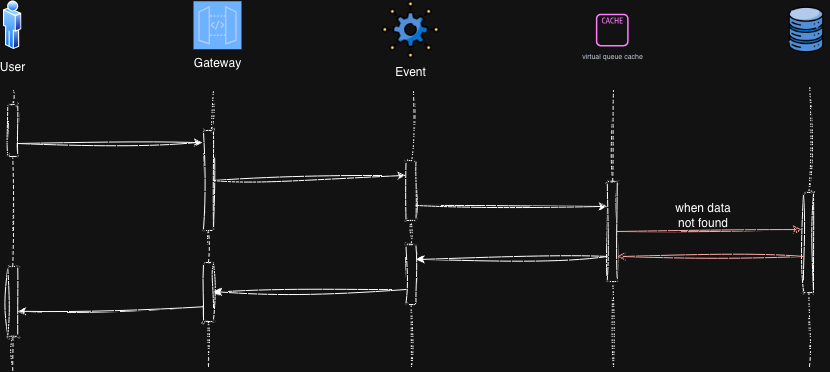

The diagram above was exported from draw.io. Its source (the exported page's mxGraphModel, read from the mxfile embedded in the PNG):
<mxGraphModel dx="934" dy="610" grid="1" gridSize="10" guides="1" tooltips="1" connect="1" arrows="1" fold="1" page="1" pageScale="1" pageWidth="827" pageHeight="1169" math="0" shadow="0">
  <root>
    <mxCell id="0" />
    <mxCell id="1" parent="0" />
    <mxCell id="-SRRA3F8cGZI9mzC7d2Z-1" edge="1" parent="1" source="-SRRA3F8cGZI9mzC7d2Z-32" style="endArrow=none;dashed=1;html=1;rounded=0;sketch=1;curveFitting=1;jiggle=2;" value="">
      <mxGeometry height="50" relative="1" width="50" as="geometry">
        <mxPoint x="740" y="784" as="sourcePoint" />
        <mxPoint x="740" y="404" as="targetPoint" />
      </mxGeometry>
    </mxCell>
    <mxCell id="-SRRA3F8cGZI9mzC7d2Z-2" parent="1" style="image;aspect=fixed;perimeter=ellipsePerimeter;html=1;align=center;shadow=0;dashed=0;spacingTop=3;image=img/lib/active_directory/user.svg;sketch=1;curveFitting=1;jiggle=2;" value="User" vertex="1">
      <mxGeometry height="50" width="18.5" x="130" y="313.75" as="geometry" />
    </mxCell>
    <mxCell id="-SRRA3F8cGZI9mzC7d2Z-3" parent="1" style="points=[[0,0,0],[0.25,0,0],[0.5,0,0],[0.75,0,0],[1,0,0],[0,1,0],[0.25,1,0],[0.5,1,0],[0.75,1,0],[1,1,0],[0,0.25,0],[0,0.5,0],[0,0.75,0],[1,0.25,0],[1,0.5,0],[1,0.75,0]];outlineConnect=0;fontColor=light-dark(#FFFFFF,#FFFFFF);fillColor=#0050ef;strokeColor=#001DBC;dashed=0;verticalLabelPosition=bottom;verticalAlign=top;align=center;html=1;fontSize=12;fontStyle=0;aspect=fixed;shape=mxgraph.aws4.resourceIcon;resIcon=mxgraph.aws4.api_gateway;" value="Gateway" vertex="1">
      <mxGeometry height="48" width="48" x="320" y="314.75" as="geometry" />
    </mxCell>
    <mxCell id="-SRRA3F8cGZI9mzC7d2Z-4" edge="1" parent="1" source="-SRRA3F8cGZI9mzC7d2Z-21" style="endArrow=none;dashed=1;html=1;rounded=0;sketch=1;curveFitting=1;jiggle=2;" value="">
      <mxGeometry height="50" relative="1" width="50" as="geometry">
        <mxPoint x="140" y="604" as="sourcePoint" />
        <mxPoint x="140" y="404" as="targetPoint" />
      </mxGeometry>
    </mxCell>
    <mxCell id="-SRRA3F8cGZI9mzC7d2Z-5" edge="1" parent="1" source="-SRRA3F8cGZI9mzC7d2Z-10" style="endArrow=none;dashed=1;html=1;rounded=0;sketch=1;curveFitting=1;jiggle=2;" value="">
      <mxGeometry height="50" relative="1" width="50" as="geometry">
        <mxPoint x="340" y="604" as="sourcePoint" />
        <mxPoint x="340" y="404" as="targetPoint" />
      </mxGeometry>
    </mxCell>
    <mxCell id="-SRRA3F8cGZI9mzC7d2Z-6" edge="1" parent="1" source="-SRRA3F8cGZI9mzC7d2Z-12" style="endArrow=none;dashed=1;html=1;rounded=0;sketch=1;curveFitting=1;jiggle=2;" value="">
      <mxGeometry height="50" relative="1" width="50" as="geometry">
        <mxPoint x="540" y="604" as="sourcePoint" />
        <mxPoint x="540" y="404" as="targetPoint" />
      </mxGeometry>
    </mxCell>
    <mxCell id="-SRRA3F8cGZI9mzC7d2Z-9" edge="1" parent="1" source="-SRRA3F8cGZI9mzC7d2Z-28" style="endArrow=none;dashed=1;html=1;rounded=0;sketch=1;curveFitting=1;jiggle=2;" target="-SRRA3F8cGZI9mzC7d2Z-10" value="">
      <mxGeometry height="50" relative="1" width="50" as="geometry">
        <mxPoint x="340" y="804" as="sourcePoint" />
        <mxPoint x="340" y="404" as="targetPoint" />
      </mxGeometry>
    </mxCell>
    <mxCell id="-SRRA3F8cGZI9mzC7d2Z-10" parent="1" style="rounded=1;whiteSpace=wrap;html=1;glass=0;sketch=1;curveFitting=1;jiggle=2;" value="" vertex="1">
      <mxGeometry height="100" width="10" x="330" y="444" as="geometry" />
    </mxCell>
    <mxCell id="-SRRA3F8cGZI9mzC7d2Z-11" edge="1" parent="1" source="jqOa-NCgXsCqz0qmaBmv-8" style="endArrow=none;dashed=1;html=1;rounded=0;sketch=1;curveFitting=1;jiggle=2;" target="-SRRA3F8cGZI9mzC7d2Z-12" value="">
      <mxGeometry height="50" relative="1" width="50" as="geometry">
        <mxPoint x="540" y="764" as="sourcePoint" />
        <mxPoint x="540" y="404" as="targetPoint" />
      </mxGeometry>
    </mxCell>
    <mxCell id="-SRRA3F8cGZI9mzC7d2Z-12" parent="1" style="rounded=1;whiteSpace=wrap;html=1;glass=0;sketch=1;curveFitting=1;jiggle=2;" value="" vertex="1">
      <mxGeometry height="60" width="10" x="532.5" y="474" as="geometry" />
    </mxCell>
    <mxCell id="-SRRA3F8cGZI9mzC7d2Z-18" parent="1" style="shape=image;verticalLabelPosition=bottom;labelBackgroundColor=default;verticalAlign=top;aspect=fixed;imageAspect=0;image=https://cdn-icons-png.flaticon.com/512/6357/6357632.png;" value="Event" vertex="1">
      <mxGeometry height="57.5" width="57.5" x="508.75" y="314.75" as="geometry" />
    </mxCell>
    <mxCell id="-SRRA3F8cGZI9mzC7d2Z-20" edge="1" parent="1" source="-SRRA3F8cGZI9mzC7d2Z-24" style="endArrow=none;dashed=1;html=1;rounded=0;sketch=1;curveFitting=1;jiggle=2;" target="-SRRA3F8cGZI9mzC7d2Z-21" value="">
      <mxGeometry height="50" relative="1" width="50" as="geometry">
        <mxPoint x="140" y="804" as="sourcePoint" />
        <mxPoint x="140" y="404" as="targetPoint" />
      </mxGeometry>
    </mxCell>
    <mxCell id="-SRRA3F8cGZI9mzC7d2Z-21" parent="1" style="rounded=1;whiteSpace=wrap;html=1;sketch=1;curveFitting=1;jiggle=2;" value="" vertex="1">
      <mxGeometry height="52" width="10" x="134.25" y="418" as="geometry" />
    </mxCell>
    <mxCell id="-SRRA3F8cGZI9mzC7d2Z-23" edge="1" parent="1" style="endArrow=none;dashed=1;html=1;rounded=0;sketch=1;curveFitting=1;jiggle=2;" target="-SRRA3F8cGZI9mzC7d2Z-24" value="">
      <mxGeometry height="50" relative="1" width="50" as="geometry">
        <mxPoint x="139.25" y="684" as="sourcePoint" />
        <mxPoint x="139" y="504" as="targetPoint" />
      </mxGeometry>
    </mxCell>
    <mxCell id="-SRRA3F8cGZI9mzC7d2Z-24" parent="1" style="rounded=1;whiteSpace=wrap;html=1;sketch=1;curveFitting=1;jiggle=2;" value="" vertex="1">
      <mxGeometry height="70" width="10" x="134.25" y="580" as="geometry" />
    </mxCell>
    <mxCell id="-SRRA3F8cGZI9mzC7d2Z-27" edge="1" parent="1" style="endArrow=none;dashed=1;html=1;rounded=0;sketch=1;curveFitting=1;jiggle=2;" target="-SRRA3F8cGZI9mzC7d2Z-28" value="">
      <mxGeometry height="50" relative="1" width="50" as="geometry">
        <mxPoint x="335" y="680" as="sourcePoint" />
        <mxPoint x="336" y="544" as="targetPoint" />
      </mxGeometry>
    </mxCell>
    <mxCell id="-SRRA3F8cGZI9mzC7d2Z-28" parent="1" style="rounded=1;whiteSpace=wrap;html=1;sketch=1;curveFitting=1;jiggle=2;" value="" vertex="1">
      <mxGeometry height="59" width="10" x="330" y="576" as="geometry" />
    </mxCell>
    <mxCell id="-SRRA3F8cGZI9mzC7d2Z-31" edge="1" parent="1" style="endArrow=none;dashed=1;html=1;rounded=0;sketch=1;curveFitting=1;jiggle=2;" target="-SRRA3F8cGZI9mzC7d2Z-32" value="">
      <mxGeometry height="50" relative="1" width="50" as="geometry">
        <mxPoint x="740" y="680" as="sourcePoint" />
        <mxPoint x="740" y="404" as="targetPoint" />
      </mxGeometry>
    </mxCell>
    <mxCell id="-SRRA3F8cGZI9mzC7d2Z-32" parent="1" style="rounded=1;whiteSpace=wrap;html=1;sketch=1;curveFitting=1;jiggle=2;" value="" vertex="1">
      <mxGeometry height="100" width="10" x="733.76" y="495" as="geometry" />
    </mxCell>
    <mxCell id="IwaOf5auCpcxYtBytcOY-1" parent="1" style="sketch=0;outlineConnect=0;fontColor=#232F3E;gradientColor=none;fillColor=#C925D1;strokeColor=none;dashed=0;verticalLabelPosition=bottom;verticalAlign=top;align=center;html=1;fontSize=7;fontStyle=0;aspect=fixed;pointerEvents=1;shape=mxgraph.aws4.cache_node;" value="vi&lt;span style=&quot;background-color: transparent; color: light-dark(rgb(35, 47, 62), rgb(189, 199, 212));&quot;&gt;rtual queue cache&lt;/span&gt;" vertex="1">
      <mxGeometry height="32.75" width="32.75" x="722.38" y="327.13" as="geometry" />
    </mxCell>
    <mxCell id="IwaOf5auCpcxYtBytcOY-3" edge="1" parent="1" source="-SRRA3F8cGZI9mzC7d2Z-21" style="endArrow=classic;html=1;rounded=0;exitX=1;exitY=0.75;exitDx=0;exitDy=0;entryX=-0.1;entryY=0.12;entryDx=0;entryDy=0;entryPerimeter=0;sketch=1;curveFitting=1;jiggle=2;flowAnimation=0;" target="-SRRA3F8cGZI9mzC7d2Z-10" value="">
      <mxGeometry height="50" relative="1" width="50" as="geometry">
        <mxPoint x="390" y="590" as="sourcePoint" />
        <mxPoint x="440" y="540" as="targetPoint" />
      </mxGeometry>
    </mxCell>
    <mxCell id="IwaOf5auCpcxYtBytcOY-4" edge="1" parent="1" source="-SRRA3F8cGZI9mzC7d2Z-10" style="endArrow=classic;html=1;rounded=0;exitX=1;exitY=0.5;exitDx=0;exitDy=0;entryX=0;entryY=0.25;entryDx=0;entryDy=0;sketch=1;curveFitting=1;jiggle=2;" target="-SRRA3F8cGZI9mzC7d2Z-12" value="">
      <mxGeometry height="50" relative="1" width="50" as="geometry">
        <mxPoint x="500" y="610" as="sourcePoint" />
        <mxPoint x="550" y="560" as="targetPoint" />
      </mxGeometry>
    </mxCell>
    <mxCell id="jqOa-NCgXsCqz0qmaBmv-1" parent="1" style="shape=image;verticalLabelPosition=bottom;labelBackgroundColor=default;verticalAlign=top;aspect=fixed;imageAspect=0;image=https://cdn-icons-png.flaticon.com/512/9850/9850812.png;" value="" vertex="1">
      <mxGeometry height="46" width="46" x="910" y="320.51" as="geometry" />
    </mxCell>
    <mxCell id="jqOa-NCgXsCqz0qmaBmv-2" edge="1" parent="1" source="jqOa-NCgXsCqz0qmaBmv-4" style="endArrow=none;dashed=1;html=1;rounded=0;sketch=1;curveFitting=1;jiggle=2;" value="">
      <mxGeometry height="50" relative="1" width="50" as="geometry">
        <mxPoint x="936.24" y="780" as="sourcePoint" />
        <mxPoint x="936.24" y="400" as="targetPoint" />
      </mxGeometry>
    </mxCell>
    <mxCell id="jqOa-NCgXsCqz0qmaBmv-3" edge="1" parent="1" style="endArrow=none;dashed=1;html=1;rounded=0;sketch=1;curveFitting=1;jiggle=2;" target="jqOa-NCgXsCqz0qmaBmv-4" value="">
      <mxGeometry height="50" relative="1" width="50" as="geometry">
        <mxPoint x="936" y="680" as="sourcePoint" />
        <mxPoint x="936.24" y="400" as="targetPoint" />
      </mxGeometry>
    </mxCell>
    <mxCell id="jqOa-NCgXsCqz0qmaBmv-4" parent="1" style="rounded=1;whiteSpace=wrap;html=1;sketch=1;curveFitting=1;jiggle=2;" value="" vertex="1">
      <mxGeometry height="100" width="10" x="930" y="506" as="geometry" />
    </mxCell>
    <mxCell id="jqOa-NCgXsCqz0qmaBmv-5" edge="1" parent="1" source="-SRRA3F8cGZI9mzC7d2Z-12" style="endArrow=classic;html=1;rounded=0;entryX=0;entryY=0.25;entryDx=0;entryDy=0;exitX=1;exitY=0.75;exitDx=0;exitDy=0;sketch=1;curveFitting=1;jiggle=2;" target="-SRRA3F8cGZI9mzC7d2Z-32" value="">
      <mxGeometry height="50" relative="1" width="50" as="geometry">
        <mxPoint x="500" y="620" as="sourcePoint" />
        <mxPoint x="550" y="570" as="targetPoint" />
      </mxGeometry>
    </mxCell>
    <mxCell id="jqOa-NCgXsCqz0qmaBmv-6" edge="1" parent="1" source="-SRRA3F8cGZI9mzC7d2Z-32" style="endArrow=classic;html=1;rounded=0;entryX=-0.2;entryY=0.37;entryDx=0;entryDy=0;exitX=1;exitY=0.5;exitDx=0;exitDy=0;sketch=1;curveFitting=1;jiggle=2;entryPerimeter=0;fillColor=#e51400;strokeColor=#B20000;" target="jqOa-NCgXsCqz0qmaBmv-4" value="">
      <mxGeometry height="50" relative="1" width="50" as="geometry">
        <mxPoint x="722.38" y="820" as="sourcePoint" />
        <mxPoint x="913.38" y="821" as="targetPoint" />
      </mxGeometry>
    </mxCell>
    <mxCell id="jqOa-NCgXsCqz0qmaBmv-7" edge="1" parent="1" source="-SRRA3F8cGZI9mzC7d2Z-32" style="endArrow=none;html=1;rounded=0;entryX=-0.2;entryY=0.37;entryDx=0;entryDy=0;exitX=1;exitY=0.75;exitDx=0;exitDy=0;sketch=1;curveFitting=1;jiggle=2;entryPerimeter=0;fillColor=#e51400;strokeColor=#B20000;startArrow=classic;startFill=1;endFill=0;" value="">
      <mxGeometry height="50" relative="1" width="50" as="geometry">
        <mxPoint x="746" y="572" as="sourcePoint" />
        <mxPoint x="930" y="570" as="targetPoint" />
      </mxGeometry>
    </mxCell>
    <mxCell id="jqOa-NCgXsCqz0qmaBmv-9" edge="1" parent="1" style="endArrow=none;dashed=1;html=1;rounded=0;sketch=1;curveFitting=1;jiggle=2;" target="jqOa-NCgXsCqz0qmaBmv-8" value="">
      <mxGeometry height="50" relative="1" width="50" as="geometry">
        <mxPoint x="538" y="680" as="sourcePoint" />
        <mxPoint x="538" y="534" as="targetPoint" />
      </mxGeometry>
    </mxCell>
    <mxCell id="jqOa-NCgXsCqz0qmaBmv-8" parent="1" style="rounded=1;whiteSpace=wrap;html=1;glass=0;sketch=1;curveFitting=1;jiggle=2;" value="" vertex="1">
      <mxGeometry height="60" width="10" x="532.5" y="558" as="geometry" />
    </mxCell>
    <mxCell id="jqOa-NCgXsCqz0qmaBmv-10" edge="1" parent="1" source="jqOa-NCgXsCqz0qmaBmv-8" style="endArrow=none;html=1;rounded=0;entryX=0;entryY=0.75;entryDx=0;entryDy=0;exitX=1;exitY=0.25;exitDx=0;exitDy=0;sketch=1;curveFitting=1;jiggle=2;startArrow=classic;startFill=1;endFill=0;" target="-SRRA3F8cGZI9mzC7d2Z-32" value="">
      <mxGeometry height="50" relative="1" width="50" as="geometry">
        <mxPoint x="580" y="510" as="sourcePoint" />
        <mxPoint x="771" y="511" as="targetPoint" />
      </mxGeometry>
    </mxCell>
    <mxCell id="jqOa-NCgXsCqz0qmaBmv-11" edge="1" parent="1" source="-SRRA3F8cGZI9mzC7d2Z-28" style="endArrow=none;html=1;rounded=0;entryX=0;entryY=0.75;entryDx=0;entryDy=0;exitX=1;exitY=0.5;exitDx=0;exitDy=0;sketch=1;curveFitting=1;jiggle=2;startArrow=classic;startFill=1;endFill=0;" target="jqOa-NCgXsCqz0qmaBmv-8" value="">
      <mxGeometry height="50" relative="1" width="50" as="geometry">
        <mxPoint x="248.5" y="813" as="sourcePoint" />
        <mxPoint x="439.5" y="810" as="targetPoint" />
      </mxGeometry>
    </mxCell>
    <mxCell id="jqOa-NCgXsCqz0qmaBmv-12" edge="1" parent="1" source="-SRRA3F8cGZI9mzC7d2Z-24" style="endArrow=none;html=1;rounded=0;entryX=0;entryY=0.75;entryDx=0;entryDy=0;exitX=0.975;exitY=0.643;exitDx=0;exitDy=0;exitPerimeter=0;endFill=0;startArrow=classic;startFill=1;sketch=1;curveFitting=1;jiggle=2;" target="-SRRA3F8cGZI9mzC7d2Z-28" value="">
      <mxGeometry height="50" relative="1" width="50" as="geometry">
        <mxPoint x="170" y="660" as="sourcePoint" />
        <mxPoint x="560" y="540" as="targetPoint" />
      </mxGeometry>
    </mxCell>
    <mxCell id="jqOa-NCgXsCqz0qmaBmv-13" parent="1" style="text;html=1;whiteSpace=wrap;strokeColor=none;fillColor=none;align=center;verticalAlign=middle;rounded=0;" value="when data not found" vertex="1">
      <mxGeometry height="30" width="60" x="800" y="514" as="geometry" />
    </mxCell>
  </root>
</mxGraphModel>